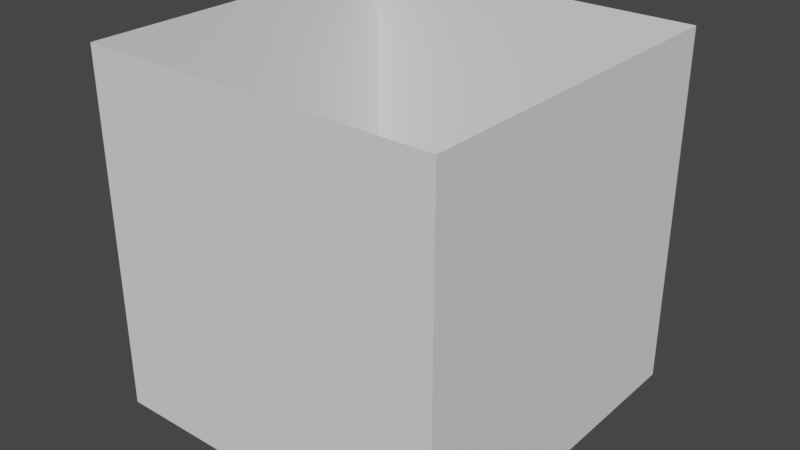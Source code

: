 # Source: TileEffects.blend  (saved by Blender 2.90.8; exported with 4.5.12 LTS)
import bpy
from mathutils import Matrix  # noqa: F401  (used for matrix-valued properties, if any)

bpy.ops.wm.read_factory_settings(use_empty=True)
scene = bpy.context.scene
scene.name = 'Scene'

# ---- collections
col_collection = bpy.data.collections.new('Collection'); scene.collection.children.link(col_collection)

# ---- world
world_world = bpy.data.worlds.new('World'); scene.world = world_world
world_world.use_nodes = True; world_world.node_tree.nodes.clear()
_N = world_world.node_tree.nodes; _L = world_world.node_tree.links
n0 = _N.new('ShaderNodeOutputWorld'); n0.name = 'World Output'; n0.location = (300, 300)
n1 = _N.new('ShaderNodeBackground'); n1.name = 'Background'; n1.location = (10, 300)
n1.inputs[0].default_value = (0.05088, 0.05088, 0.05088, 1.0)
_L.new(n1.outputs[0], n0.inputs[0])
n0.is_active_output = True
world_world.color = (0.05088, 0.05088, 0.05088)
world_world.use_sun_shadow = False
world_world.sun_shadow_jitter_overblur = 0.0

# ---- meshes
me_cube_001 = bpy.data.meshes.new('Cube.001')
me_cube_001.from_pydata([(-1.0, -1.0, -1.0), (-1.0, -1.0, 1.0), (-1.0, 1.0, -1.0), (-1.0, 1.0, 1.0), (1.0, -1.0, -1.0), (1.0, -1.0, 1.0), (1.0, 1.0, -1.0), (1.0, 1.0, 1.0)], [], [(0, 1, 3, 2), (2, 3, 7, 6), (6, 7, 5, 4), (4, 5, 1, 0)])
_uv = me_cube_001.uv_layers.new(name='UVMap')
_uv.uv.foreach_set('vector', [1.0, 0.009522, 1.0, 0.9827, 0.75, 0.9827, 0.75, 0.009523, 0.75, 0.009523, 0.75, 0.9827, 0.5, 0.9827, 0.5, 0.009523, 0.5, 0.009523, 0.5, 0.9827, 0.25, 0.9827, 0.25, 0.009523, 0.25, 0.009523, 0.25, 0.9827, 0.0, 0.9827, 0.0, 0.009523])
me_cube_001.use_remesh_fix_poles = True
me_cube_001.use_remesh_preserve_attributes = False
me_cube_001.use_mirror_vertex_groups = False
me_cube_001.update()

# ---- objects
ob_wall = bpy.data.objects.new('Wall', me_cube_001)

# ---- transforms, parenting, visibility, modifiers, constraints
ob_wall.location = (0.0, 0.0, 1.0)
ob_wall.lineart.crease_threshold = 0.0

# ---- collection membership
col_collection.objects.link(ob_wall)

# ---- scene / render settings (as saved in the file)
scene.frame_start = 1; scene.frame_end = 250; scene.frame_set(1)
scene.render.engine = 'BLENDER_EEVEE_NEXT'
scene.cycles.use_denoising = False
scene.cycles.samples = 128
scene.cycles.sampling_pattern = 'TABULATED_SOBOL'
scene.cycles.use_adaptive_sampling = False
scene.cycles.use_light_tree = False
scene.view_settings.view_transform = 'Filmic'
bpy.context.view_layer.update()

# ---- added for rendering (the .blend has no active camera and no usable light): camera, sun
cam_auto = bpy.data.cameras.new('AutoCamera')
cam_auto.lens = 50.0
cam_auto.sensor_width = 36.0
cam_auto.clip_end = 1000.0
ob_auto_camera = bpy.data.objects.new('AutoCamera', cam_auto)
scene.collection.objects.link(ob_auto_camera)
ob_auto_camera.location = (3.20507, -3.84609, 3.56406)
ob_auto_camera.rotation_euler = (1.09748, -7.21219e-08, 0.694738)
scene.camera = ob_auto_camera
light_auto_sun = bpy.data.lights.new('AutoSun', 'SUN')
light_auto_sun.energy = 3.0
light_auto_sun.angle = 0.0523599
ob_auto_sun = bpy.data.objects.new('AutoSun', light_auto_sun)
scene.collection.objects.link(ob_auto_sun)
ob_auto_sun.rotation_euler = (0.872665, 0.174533, 0.523599)
bpy.context.view_layer.update()
